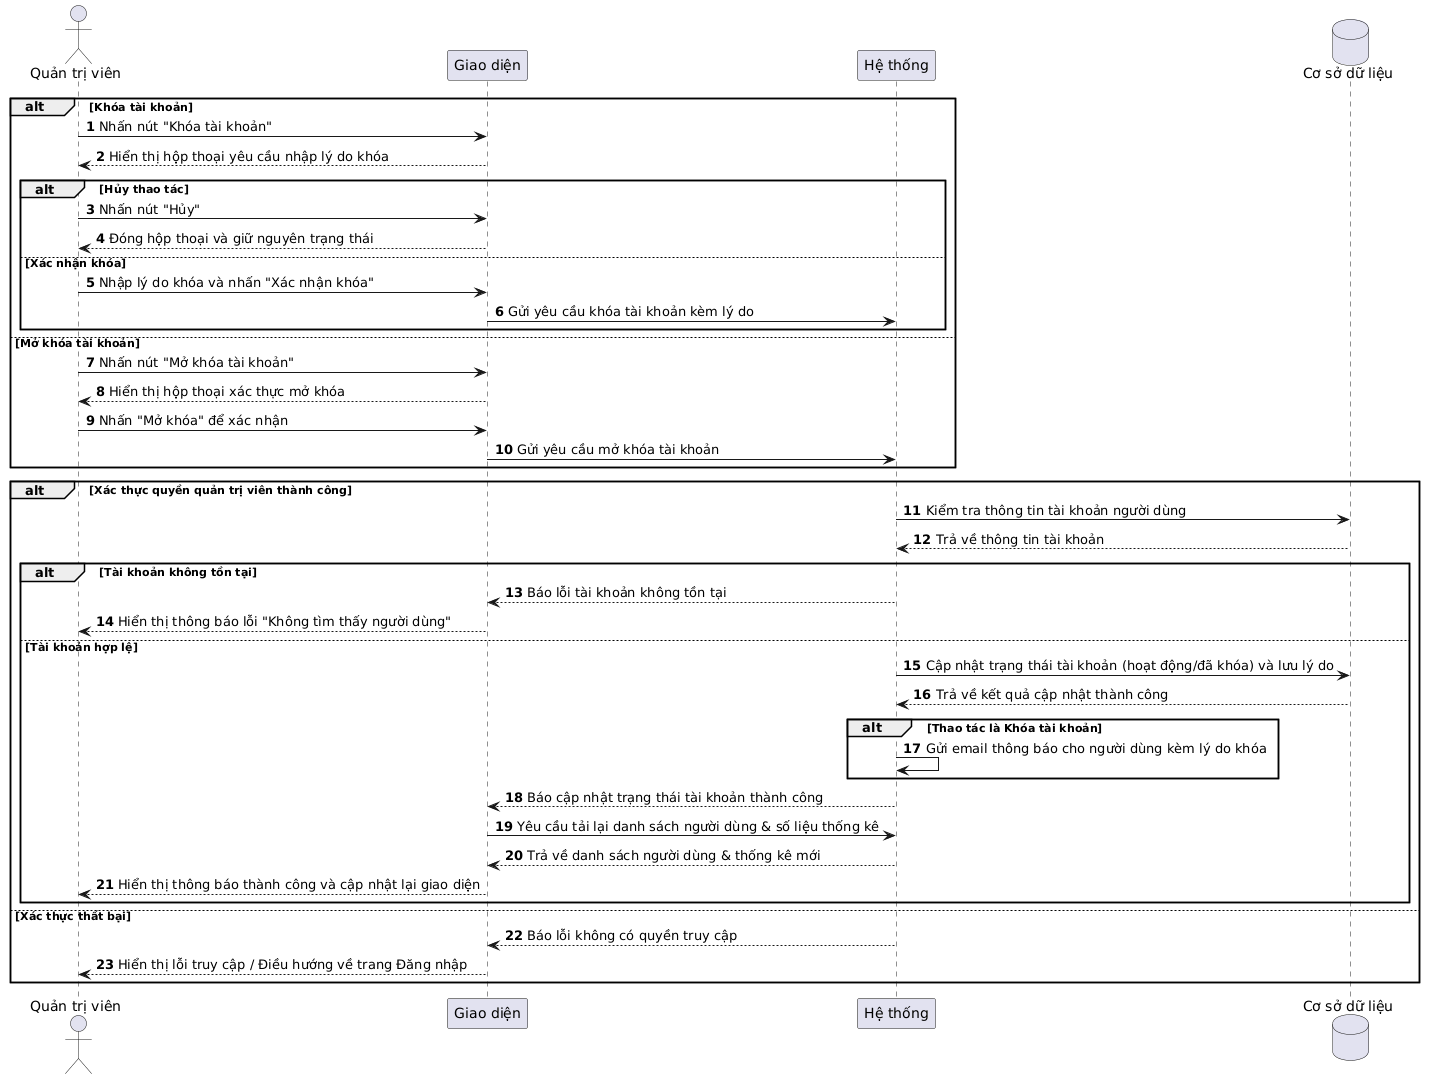

The diagram above was rendered by PlantUML. Its source (embedded in the PNG):
@startuml
skinparam defaultFontName "Arial Unicode MS"
autonumber

actor "Quản trị viên" as Admin
participant "Giao diện" as UI
participant "Hệ thống" as Backend
database "Cơ sở dữ liệu" as DB

alt Khóa tài khoản
    Admin -> UI: Nhấn nút "Khóa tài khoản"
    UI --> Admin: Hiển thị hộp thoại yêu cầu nhập lý do khóa
    
    alt Hủy thao tác
        Admin -> UI: Nhấn nút "Hủy"
        UI --> Admin: Đóng hộp thoại và giữ nguyên trạng thái
    else Xác nhận khóa
        Admin -> UI: Nhập lý do khóa và nhấn "Xác nhận khóa"
        UI -> Backend: Gửi yêu cầu khóa tài khoản kèm lý do
    end
    
else Mở khóa tài khoản
    Admin -> UI: Nhấn nút "Mở khóa tài khoản"
    UI --> Admin: Hiển thị hộp thoại xác thực mở khóa
    Admin -> UI: Nhấn "Mở khóa" để xác nhận
    UI -> Backend: Gửi yêu cầu mở khóa tài khoản
end

alt Xác thực quyền quản trị viên thành công
    Backend -> DB: Kiểm tra thông tin tài khoản người dùng
    DB --> Backend: Trả về thông tin tài khoản
    
    alt Tài khoản không tồn tại
        Backend --> UI: Báo lỗi tài khoản không tồn tại
        UI --> Admin: Hiển thị thông báo lỗi "Không tìm thấy người dùng"
    else Tài khoản hợp lệ
        Backend -> DB: Cập nhật trạng thái tài khoản (hoạt động/đã khóa) và lưu lý do
        DB --> Backend: Trả về kết quả cập nhật thành công
        
        alt Thao tác là Khóa tài khoản
            Backend -> Backend: Gửi email thông báo cho người dùng kèm lý do khóa
        end
        
        Backend --> UI: Báo cập nhật trạng thái tài khoản thành công
        
        UI -> Backend: Yêu cầu tải lại danh sách người dùng & số liệu thống kê
        Backend --> UI: Trả về danh sách người dùng & thống kê mới
        UI --> Admin: Hiển thị thông báo thành công và cập nhật lại giao diện
    end
    
else Xác thực thất bại
    Backend --> UI: Báo lỗi không có quyền truy cập
    UI --> Admin: Hiển thị lỗi truy cập / Điều hướng về trang Đăng nhập
end
@enduml